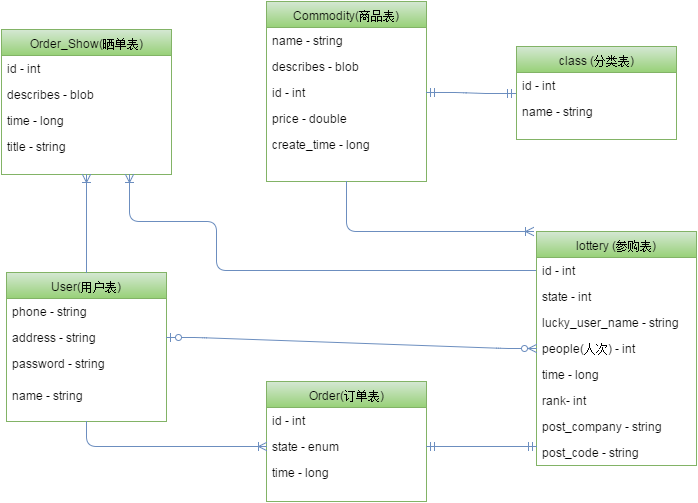

The diagram above was exported from draw.io. Its source (the exported page's mxGraphModel, read from the mxfile embedded in the PNG):
<mxGraphModel dx="880" dy="469" grid="1" gridSize="10" guides="1" tooltips="1" connect="1" arrows="1" fold="1" page="1" pageScale="1" pageWidth="826" pageHeight="1169" background="#ffffff" math="0" shadow="0">
  <root>
    <mxCell id="0" />
    <mxCell id="1" parent="0" />
    <object label="User(用户表)" id="3">
      <mxCell style="swimlane;html=1;fontStyle=0;childLayout=stackLayout;horizontal=1;startSize=26;horizontalStack=0;resizeParent=1;resizeLast=0;collapsible=1;marginBottom=0;swimlaneFillColor=#ffffff;align=center;plain-green" parent="1" vertex="1">
        <mxGeometry x="50" y="471" width="160" height="149" as="geometry" />
      </mxCell>
    </object>
    <mxCell id="4" value="phone - string" style="text;html=1;strokeColor=none;fillColor=none;spacingLeft=4;spacingRight=4;whiteSpace=wrap;overflow=hidden;rotatable=0;points=[[0,0.5],[1,0.5]];portConstraint=eastwest;" parent="3" vertex="1">
      <mxGeometry y="26" width="160" height="26" as="geometry" />
    </mxCell>
    <mxCell id="5" value="address - string" style="text;html=1;strokeColor=none;fillColor=none;spacingLeft=4;spacingRight=4;whiteSpace=wrap;overflow=hidden;rotatable=0;points=[[0,0.5],[1,0.5]];portConstraint=eastwest;" parent="3" vertex="1">
      <mxGeometry y="52" width="160" height="26" as="geometry" />
    </mxCell>
    <object label="password - string" id="6">
      <mxCell style="text;html=1;strokeColor=none;fillColor=none;spacingLeft=4;spacingRight=4;whiteSpace=wrap;overflow=hidden;rotatable=0;points=[[0,0.5],[1,0.5]];portConstraint=eastwest;" parent="3" vertex="1">
        <mxGeometry y="78" width="160" height="32" as="geometry" />
      </mxCell>
    </object>
    <object label="&lt;span&gt;name - string&lt;/span&gt;" name="string" id="19">
      <mxCell style="text;html=1;strokeColor=none;fillColor=none;spacingLeft=4;spacingRight=4;whiteSpace=wrap;overflow=hidden;rotatable=0;points=[[0,0.5],[1,0.5]];portConstraint=eastwest;" parent="3" vertex="1">
        <mxGeometry y="110" width="160" height="32" as="geometry" />
      </mxCell>
    </object>
    <mxCell id="11" value="Commodity(商品表)" style="swimlane;html=1;fontStyle=0;childLayout=stackLayout;horizontal=1;startSize=26;horizontalStack=0;resizeParent=1;resizeLast=0;collapsible=1;marginBottom=0;swimlaneFillColor=#ffffff;align=center;plain-green" parent="1" vertex="1">
      <mxGeometry x="310" y="200" width="160" height="180" as="geometry" />
    </mxCell>
    <mxCell id="12" value="name - string" style="text;html=1;strokeColor=none;fillColor=none;spacingLeft=4;spacingRight=4;whiteSpace=wrap;overflow=hidden;rotatable=0;points=[[0,0.5],[1,0.5]];portConstraint=eastwest;" parent="11" vertex="1">
      <mxGeometry y="26" width="160" height="26" as="geometry" />
    </mxCell>
    <mxCell id="13" value="describes - blob" style="text;html=1;strokeColor=none;fillColor=none;spacingLeft=4;spacingRight=4;whiteSpace=wrap;overflow=hidden;rotatable=0;points=[[0,0.5],[1,0.5]];portConstraint=eastwest;" parent="11" vertex="1">
      <mxGeometry y="52" width="160" height="26" as="geometry" />
    </mxCell>
    <mxCell id="14" value="id - int&lt;div&gt;&lt;br&gt;&lt;/div&gt;" style="text;html=1;strokeColor=none;fillColor=none;spacingLeft=4;spacingRight=4;whiteSpace=wrap;overflow=hidden;rotatable=0;points=[[0,0.5],[1,0.5]];portConstraint=eastwest;" parent="11" vertex="1">
      <mxGeometry y="78" width="160" height="26" as="geometry" />
    </mxCell>
    <mxCell id="15" value="&lt;div&gt;price - double&lt;/div&gt;" style="text;html=1;strokeColor=none;fillColor=none;spacingLeft=4;spacingRight=4;whiteSpace=wrap;overflow=hidden;rotatable=0;points=[[0,0.5],[1,0.5]];portConstraint=eastwest;" parent="11" vertex="1">
      <mxGeometry y="104" width="160" height="26" as="geometry" />
    </mxCell>
    <mxCell id="17" value="create_time - long" style="text;html=1;strokeColor=none;fillColor=none;spacingLeft=4;spacingRight=4;whiteSpace=wrap;overflow=hidden;rotatable=0;points=[[0,0.5],[1,0.5]];portConstraint=eastwest;" parent="11" vertex="1">
      <mxGeometry y="130" width="160" height="26" as="geometry" />
    </mxCell>
    <mxCell id="20" value="Order(订单表)" style="swimlane;html=1;fontStyle=0;childLayout=stackLayout;horizontal=1;startSize=26;horizontalStack=0;resizeParent=1;resizeLast=0;collapsible=1;marginBottom=0;swimlaneFillColor=#ffffff;align=center;plain-green" parent="1" vertex="1">
      <mxGeometry x="310" y="580" width="160" height="120" as="geometry" />
    </mxCell>
    <mxCell id="28" value="id - int" style="text;html=1;strokeColor=none;fillColor=none;spacingLeft=4;spacingRight=4;whiteSpace=wrap;overflow=hidden;rotatable=0;points=[[0,0.5],[1,0.5]];portConstraint=eastwest;" parent="20" vertex="1">
      <mxGeometry y="26" width="160" height="26" as="geometry" />
    </mxCell>
    <mxCell id="22" value="state - enum" style="text;html=1;strokeColor=none;fillColor=none;spacingLeft=4;spacingRight=4;whiteSpace=wrap;overflow=hidden;rotatable=0;points=[[0,0.5],[1,0.5]];portConstraint=eastwest;" parent="20" vertex="1">
      <mxGeometry y="52" width="160" height="26" as="geometry" />
    </mxCell>
    <mxCell id="40" value="time - long" style="text;html=1;strokeColor=none;fillColor=none;spacingLeft=4;spacingRight=4;whiteSpace=wrap;overflow=hidden;rotatable=0;points=[[0,0.5],[1,0.5]];portConstraint=eastwest;" parent="20" vertex="1">
      <mxGeometry y="78" width="160" height="26" as="geometry" />
    </mxCell>
    <mxCell id="36" value="Order_Show(晒单表)" style="swimlane;html=1;fontStyle=0;childLayout=stackLayout;horizontal=1;startSize=26;horizontalStack=0;resizeParent=1;resizeLast=0;collapsible=1;marginBottom=0;swimlaneFillColor=#ffffff;align=center;plain-green" parent="1" vertex="1">
      <mxGeometry x="45" y="228" width="170" height="145" as="geometry" />
    </mxCell>
    <mxCell id="38" value="id - int" style="text;html=1;strokeColor=none;fillColor=none;spacingLeft=4;spacingRight=4;whiteSpace=wrap;overflow=hidden;rotatable=0;points=[[0,0.5],[1,0.5]];portConstraint=eastwest;" parent="36" vertex="1">
      <mxGeometry y="26" width="170" height="26" as="geometry" />
    </mxCell>
    <mxCell id="39" value="describes - blob" style="text;html=1;strokeColor=none;fillColor=none;spacingLeft=4;spacingRight=4;whiteSpace=wrap;overflow=hidden;rotatable=0;points=[[0,0.5],[1,0.5]];portConstraint=eastwest;" parent="36" vertex="1">
      <mxGeometry y="52" width="170" height="26" as="geometry" />
    </mxCell>
    <mxCell id="42" value="time - long" style="text;html=1;strokeColor=none;fillColor=none;spacingLeft=4;spacingRight=4;whiteSpace=wrap;overflow=hidden;rotatable=0;points=[[0,0.5],[1,0.5]];portConstraint=eastwest;" parent="36" vertex="1">
      <mxGeometry y="78" width="170" height="26" as="geometry" />
    </mxCell>
    <mxCell id="43" value="title - string" style="text;html=1;strokeColor=none;fillColor=none;spacingLeft=4;spacingRight=4;whiteSpace=wrap;overflow=hidden;rotatable=0;points=[[0,0.5],[1,0.5]];portConstraint=eastwest;" parent="36" vertex="1">
      <mxGeometry y="104" width="170" height="26" as="geometry" />
    </mxCell>
    <mxCell id="48" value="class (分类表)" style="swimlane;html=1;fontStyle=0;childLayout=stackLayout;horizontal=1;startSize=26;horizontalStack=0;resizeParent=1;resizeLast=0;collapsible=1;marginBottom=0;swimlaneFillColor=#ffffff;align=center;plain-green" parent="1" vertex="1">
      <mxGeometry x="560" y="245" width="160" height="93" as="geometry" />
    </mxCell>
    <mxCell id="49" value="id - int" style="text;html=1;strokeColor=none;fillColor=none;spacingLeft=4;spacingRight=4;whiteSpace=wrap;overflow=hidden;rotatable=0;points=[[0,0.5],[1,0.5]];portConstraint=eastwest;" parent="48" vertex="1">
      <mxGeometry y="26" width="160" height="26" as="geometry" />
    </mxCell>
    <mxCell id="50" value="name - string" style="text;html=1;strokeColor=none;fillColor=none;spacingLeft=4;spacingRight=4;whiteSpace=wrap;overflow=hidden;rotatable=0;points=[[0,0.5],[1,0.5]];portConstraint=eastwest;" parent="48" vertex="1">
      <mxGeometry y="52" width="160" height="26" as="geometry" />
    </mxCell>
    <mxCell id="57" value="" style="edgeStyle=entityRelationEdgeStyle;html=1;endArrow=ERmandOne;startArrow=ERmandOne;exitX=1;exitY=0.5;entryX=-0.006;entryY=0.808;plain-blue;entryPerimeter=0;" parent="1" source="14" target="49" edge="1">
      <mxGeometry width="100" height="100" relative="1" as="geometry">
        <mxPoint x="480" y="330" as="sourcePoint" />
        <mxPoint x="580" y="230" as="targetPoint" />
      </mxGeometry>
    </mxCell>
    <mxCell id="58" value="" style="html=1;endArrow=ERoneToMany;exitX=0.5;exitY=0;entryX=0.5;entryY=1;plain-blue" parent="1" source="3" target="36" edge="1">
      <mxGeometry width="100" height="100" relative="1" as="geometry">
        <mxPoint x="110" y="460" as="sourcePoint" />
        <mxPoint x="50" y="280" as="targetPoint" />
      </mxGeometry>
    </mxCell>
    <mxCell id="61" value="" style="edgeStyle=orthogonalEdgeStyle;html=1;endArrow=none;entryX=0;entryY=0.5;endFill=0;startArrow=ERoneToMany;startFill=0;plain-blue;exitX=0.75;exitY=1;elbow=vertical;" parent="1" source="36" target="67" edge="1">
      <mxGeometry width="100" height="100" relative="1" as="geometry">
        <mxPoint x="215" y="301" as="sourcePoint" />
        <mxPoint x="315" y="201" as="targetPoint" />
        <Array as="points">
          <mxPoint x="173" y="420" />
          <mxPoint x="260" y="420" />
          <mxPoint x="260" y="469" />
        </Array>
      </mxGeometry>
    </mxCell>
    <mxCell id="66" value="lottery (参购表)" style="swimlane;html=1;fontStyle=0;childLayout=stackLayout;horizontal=1;startSize=26;horizontalStack=0;resizeParent=1;resizeLast=0;collapsible=1;marginBottom=0;swimlaneFillColor=#ffffff;align=center;plain-green" parent="1" vertex="1">
      <mxGeometry x="580" y="430" width="160" height="234" as="geometry" />
    </mxCell>
    <mxCell id="67" value="id - int" style="text;html=1;strokeColor=none;fillColor=none;spacingLeft=4;spacingRight=4;whiteSpace=wrap;overflow=hidden;rotatable=0;points=[[0,0.5],[1,0.5]];portConstraint=eastwest;" parent="66" vertex="1">
      <mxGeometry y="26" width="160" height="26" as="geometry" />
    </mxCell>
    <mxCell id="82" value="state - int" style="text;html=1;strokeColor=none;fillColor=none;spacingLeft=4;spacingRight=4;whiteSpace=wrap;overflow=hidden;rotatable=0;points=[[0,0.5],[1,0.5]];portConstraint=eastwest;" parent="66" vertex="1">
      <mxGeometry y="52" width="160" height="26" as="geometry" />
    </mxCell>
    <mxCell id="68" value="lucky_user_name - string" style="text;html=1;strokeColor=none;fillColor=none;spacingLeft=4;spacingRight=4;whiteSpace=wrap;overflow=hidden;rotatable=0;points=[[0,0.5],[1,0.5]];portConstraint=eastwest;" parent="66" vertex="1">
      <mxGeometry y="78" width="160" height="26" as="geometry" />
    </mxCell>
    <mxCell id="69" value="people&lt;span&gt;(人次)&lt;/span&gt;&amp;nbsp;- int&amp;nbsp;" style="text;html=1;strokeColor=none;fillColor=none;spacingLeft=4;spacingRight=4;whiteSpace=wrap;overflow=hidden;rotatable=0;points=[[0,0.5],[1,0.5]];portConstraint=eastwest;" parent="66" vertex="1">
      <mxGeometry y="104" width="160" height="26" as="geometry" />
    </mxCell>
    <mxCell id="70" value="time - long" style="text;html=1;strokeColor=none;fillColor=none;spacingLeft=4;spacingRight=4;whiteSpace=wrap;overflow=hidden;rotatable=0;points=[[0,0.5],[1,0.5]];portConstraint=eastwest;" parent="66" vertex="1">
      <mxGeometry y="130" width="160" height="26" as="geometry" />
    </mxCell>
    <mxCell id="83" value="rank- int" style="text;html=1;strokeColor=none;fillColor=none;spacingLeft=4;spacingRight=4;whiteSpace=wrap;overflow=hidden;rotatable=0;points=[[0,0.5],[1,0.5]];portConstraint=eastwest;" parent="66" vertex="1">
      <mxGeometry y="156" width="160" height="26" as="geometry" />
    </mxCell>
    <mxCell id="75" value="&lt;span&gt;post_company - string&lt;/span&gt;" style="text;html=1;strokeColor=none;fillColor=none;spacingLeft=4;spacingRight=4;whiteSpace=wrap;overflow=hidden;rotatable=0;points=[[0,0.5],[1,0.5]];portConstraint=eastwest;" parent="66" vertex="1">
      <mxGeometry y="182" width="160" height="26" as="geometry" />
    </mxCell>
    <mxCell id="77" value="&lt;span&gt;post_code - string&lt;/span&gt;&lt;br&gt;" style="text;html=1;strokeColor=none;fillColor=none;spacingLeft=4;spacingRight=4;whiteSpace=wrap;overflow=hidden;rotatable=0;points=[[0,0.5],[1,0.5]];portConstraint=eastwest;" parent="66" vertex="1">
      <mxGeometry y="208" width="160" height="26" as="geometry" />
    </mxCell>
    <mxCell id="71" value="" style="endArrow=none;html=1;entryX=0.5;entryY=1;startArrow=ERoneToMany;startFill=0;endFill=0;plain-blue" parent="1" target="11" edge="1">
      <mxGeometry width="50" height="50" relative="1" as="geometry">
        <mxPoint x="577" y="430" as="sourcePoint" />
        <mxPoint x="540" y="400" as="targetPoint" />
        <Array as="points">
          <mxPoint x="390" y="430" />
        </Array>
      </mxGeometry>
    </mxCell>
    <mxCell id="74" value="" style="edgeStyle=orthogonalEdgeStyle;html=1;endArrow=ERmandOne;startArrow=ERmandOne;exitX=1;exitY=0.5;elbow=vertical;plain-blue;" parent="1" source="22" target="77" edge="1">
      <mxGeometry width="100" height="100" relative="1" as="geometry">
        <mxPoint x="590" y="710" as="sourcePoint" />
        <mxPoint x="662" y="620" as="targetPoint" />
        <Array as="points">
          <mxPoint x="662" y="645" />
        </Array>
      </mxGeometry>
    </mxCell>
    <mxCell id="79" value="" style="edgeStyle=entityRelationEdgeStyle;html=1;endArrow=ERzeroToMany;startArrow=ERzeroToOne;entryX=0;entryY=0.5;exitX=1;exitY=0.5;plain-blue" parent="1" source="5" target="69" edge="1">
      <mxGeometry width="100" height="100" relative="1" as="geometry">
        <mxPoint x="340" y="540" as="sourcePoint" />
        <mxPoint x="440" y="440" as="targetPoint" />
      </mxGeometry>
    </mxCell>
    <mxCell id="81" value="" style="edgeStyle=orthogonalEdgeStyle;html=1;endArrow=ERoneToMany;entryX=0;entryY=0.5;exitX=0.5;exitY=1;plain-blue" parent="1" source="3" target="22" edge="1">
      <mxGeometry width="100" height="100" relative="1" as="geometry">
        <mxPoint x="160" y="690" as="sourcePoint" />
        <mxPoint x="250" y="630" as="targetPoint" />
      </mxGeometry>
    </mxCell>
  </root>
</mxGraphModel>